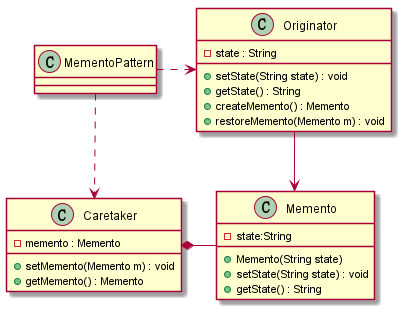

The diagram above was rendered by PlantUML. Its source (embedded in the PNG):
@startuml
class Originator{
    -state : String
    +setState(String state) : void
    +getState() : String
    +createMemento() : Memento
    +restoreMemento(Memento m) : void
}
class Memento{
 -state:String
 +Memento(String state)
 +setState(String state) : void
 +getState() : String
}
Originator-->Memento
class Caretaker{
    -memento : Memento
    +setMemento(Memento m) : void
    +getMemento() : Memento
}
Caretaker*-right-Memento
class MementoPattern
MementoPattern -r.>Originator
MementoPattern -d.>Caretaker
@enduml